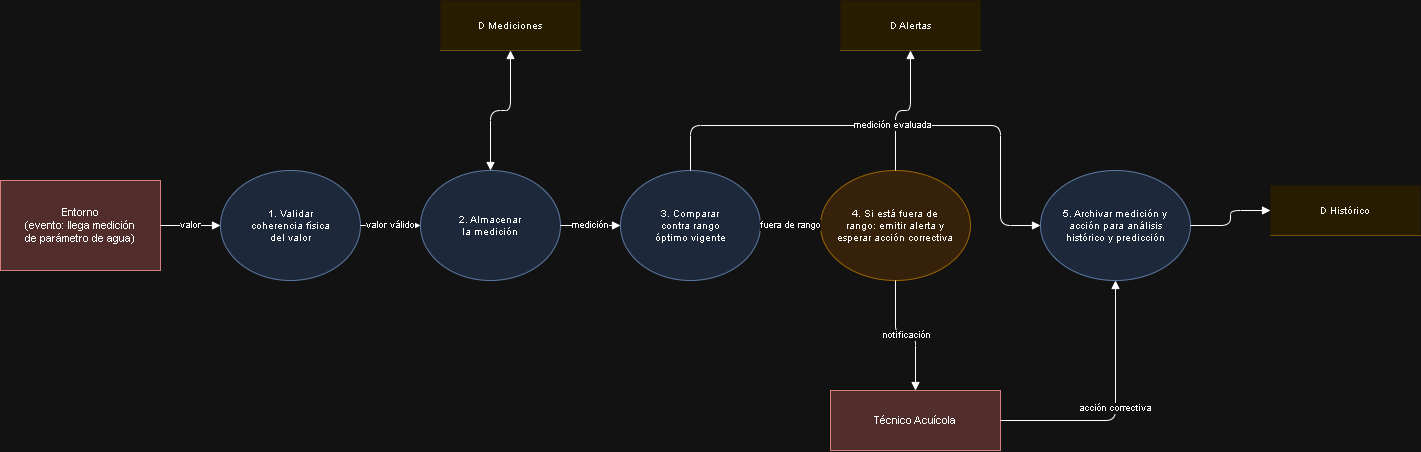

The diagram above was exported from draw.io. Its source (the exported page's mxGraphModel, read from the mxfile embedded in the PNG):
<mxGraphModel dx="1471" dy="803" grid="1" gridSize="10" guides="1" tooltips="1" connect="1" arrows="1" fold="1" page="1" pageScale="1" pageWidth="1500" pageHeight="700" math="0" shadow="0">
  <root>
    <mxCell id="0" />
    <mxCell id="1" parent="0" />
    <mxCell id="evento" parent="1" style="rounded=0;whiteSpace=wrap;html=1;fillColor=#f8cecc;strokeColor=#b85450;fontSize=11;" value="Entorno&#10;(evento: llega medición&#10;de parámetro de agua)" vertex="1">
      <mxGeometry height="90" width="160" x="20" y="240" as="geometry" />
    </mxCell>
    <mxCell id="pe1" parent="1" style="ellipse;whiteSpace=wrap;html=1;fillColor=#dae8fc;strokeColor=#6c8ebf;fontSize=10;" value="1. Validar&#10;coherencia física&#10;del valor" vertex="1">
      <mxGeometry height="110" width="140" x="240" y="230" as="geometry" />
    </mxCell>
    <mxCell id="pe2" parent="1" style="ellipse;whiteSpace=wrap;html=1;fillColor=#dae8fc;strokeColor=#6c8ebf;fontSize=10;" value="2. Almacenar&#10;la medición" vertex="1">
      <mxGeometry height="110" width="140" x="440" y="230" as="geometry" />
    </mxCell>
    <mxCell id="d_med" parent="1" style="shape=partialRectangle;whiteSpace=wrap;html=1;top=0;bottom=1;right=0;left=0;fillColor=#fff2cc;strokeColor=#d6b656;fontSize=10;" value="D  Mediciones" vertex="1">
      <mxGeometry height="50" width="140" x="460" y="60" as="geometry" />
    </mxCell>
    <mxCell id="pe3" parent="1" style="ellipse;whiteSpace=wrap;html=1;fillColor=#dae8fc;strokeColor=#6c8ebf;fontSize=10;" value="3. Comparar&#10;contra rango&#10;óptimo vigente" vertex="1">
      <mxGeometry height="110" width="140" x="640" y="230" as="geometry" />
    </mxCell>
    <mxCell id="pe4" parent="1" style="ellipse;whiteSpace=wrap;html=1;fillColor=#ffe6cc;strokeColor=#d79b00;fontSize=10;" value="4. Si está fuera de&#10;rango: emitir alerta y&#10;esperar acción correctiva" vertex="1">
      <mxGeometry height="110" width="150" x="840" y="230" as="geometry" />
    </mxCell>
    <mxCell id="d_alerta" parent="1" style="shape=partialRectangle;whiteSpace=wrap;html=1;top=0;bottom=1;right=0;left=0;fillColor=#fff2cc;strokeColor=#d6b656;fontSize=10;" value="D  Alertas" vertex="1">
      <mxGeometry height="50" width="140" x="860" y="60" as="geometry" />
    </mxCell>
    <mxCell id="rol_tecnico" parent="1" style="rounded=0;whiteSpace=wrap;html=1;fillColor=#f8cecc;strokeColor=#b85450;fontSize=11;" value="Técnico Acuícola" vertex="1">
      <mxGeometry height="60" width="170" x="850" y="450" as="geometry" />
    </mxCell>
    <mxCell id="pe5" parent="1" style="ellipse;whiteSpace=wrap;html=1;fillColor=#dae8fc;strokeColor=#6c8ebf;fontSize=10;" value="5. Archivar medición y&#10;acción para análisis&#10;histórico y predicción" vertex="1">
      <mxGeometry height="110" width="150" x="1060" y="230" as="geometry" />
    </mxCell>
    <mxCell id="d_hist" parent="1" style="shape=partialRectangle;whiteSpace=wrap;html=1;top=0;bottom=1;right=0;left=0;fillColor=#fff2cc;strokeColor=#d6b656;fontSize=10;" value="D  Histórico" vertex="1">
      <mxGeometry height="50" width="150" x="1290" y="245" as="geometry" />
    </mxCell>
    <mxCell id="c1" edge="1" parent="1" source="evento" style="edgeStyle=orthogonalEdgeStyle;html=1;endArrow=block;fontSize=9;" target="pe1" value="valor">
      <mxGeometry relative="1" as="geometry" />
    </mxCell>
    <mxCell id="c2" edge="1" parent="1" source="pe1" style="edgeStyle=orthogonalEdgeStyle;html=1;endArrow=block;fontSize=9;" target="pe2" value="valor válido">
      <mxGeometry relative="1" as="geometry" />
    </mxCell>
    <mxCell id="c3" edge="1" parent="1" source="pe2" style="edgeStyle=orthogonalEdgeStyle;html=1;endArrow=block;startArrow=block;fontSize=9;" target="d_med" value="">
      <mxGeometry relative="1" as="geometry" />
    </mxCell>
    <mxCell id="c4" edge="1" parent="1" source="pe2" style="edgeStyle=orthogonalEdgeStyle;html=1;endArrow=block;fontSize=9;" target="pe3" value="medición">
      <mxGeometry relative="1" as="geometry" />
    </mxCell>
    <mxCell id="c5" edge="1" parent="1" source="pe3" style="edgeStyle=orthogonalEdgeStyle;html=1;endArrow=block;fontSize=9;" target="pe4" value="fuera de rango">
      <mxGeometry relative="1" as="geometry" />
    </mxCell>
    <mxCell id="c6" edge="1" parent="1" source="pe4" style="edgeStyle=orthogonalEdgeStyle;html=1;endArrow=block;fontSize=9;" target="d_alerta" value="">
      <mxGeometry relative="1" as="geometry" />
    </mxCell>
    <mxCell id="c7" edge="1" parent="1" source="pe4" style="edgeStyle=orthogonalEdgeStyle;html=1;endArrow=block;fontSize=9;" target="rol_tecnico" value="notificación">
      <mxGeometry relative="1" as="geometry" />
    </mxCell>
    <mxCell id="c8" edge="1" parent="1" source="rol_tecnico" style="edgeStyle=orthogonalEdgeStyle;html=1;endArrow=block;fontSize=9;" target="pe5" value="acción correctiva">
      <mxGeometry relative="1" as="geometry">
        <Array as="points">
          <mxPoint x="1135" y="480" />
        </Array>
      </mxGeometry>
    </mxCell>
    <mxCell id="c9" edge="1" parent="1" source="pe3" style="edgeStyle=orthogonalEdgeStyle;html=1;endArrow=block;fontSize=9;" target="pe5" value="medición evaluada">
      <mxGeometry relative="1" as="geometry">
        <Array as="points">
          <mxPoint x="1020" y="185" />
        </Array>
      </mxGeometry>
    </mxCell>
    <mxCell id="c10" edge="1" parent="1" source="pe5" style="edgeStyle=orthogonalEdgeStyle;html=1;endArrow=block;fontSize=9;" target="d_hist" value="">
      <mxGeometry relative="1" as="geometry" />
    </mxCell>
  </root>
</mxGraphModel>